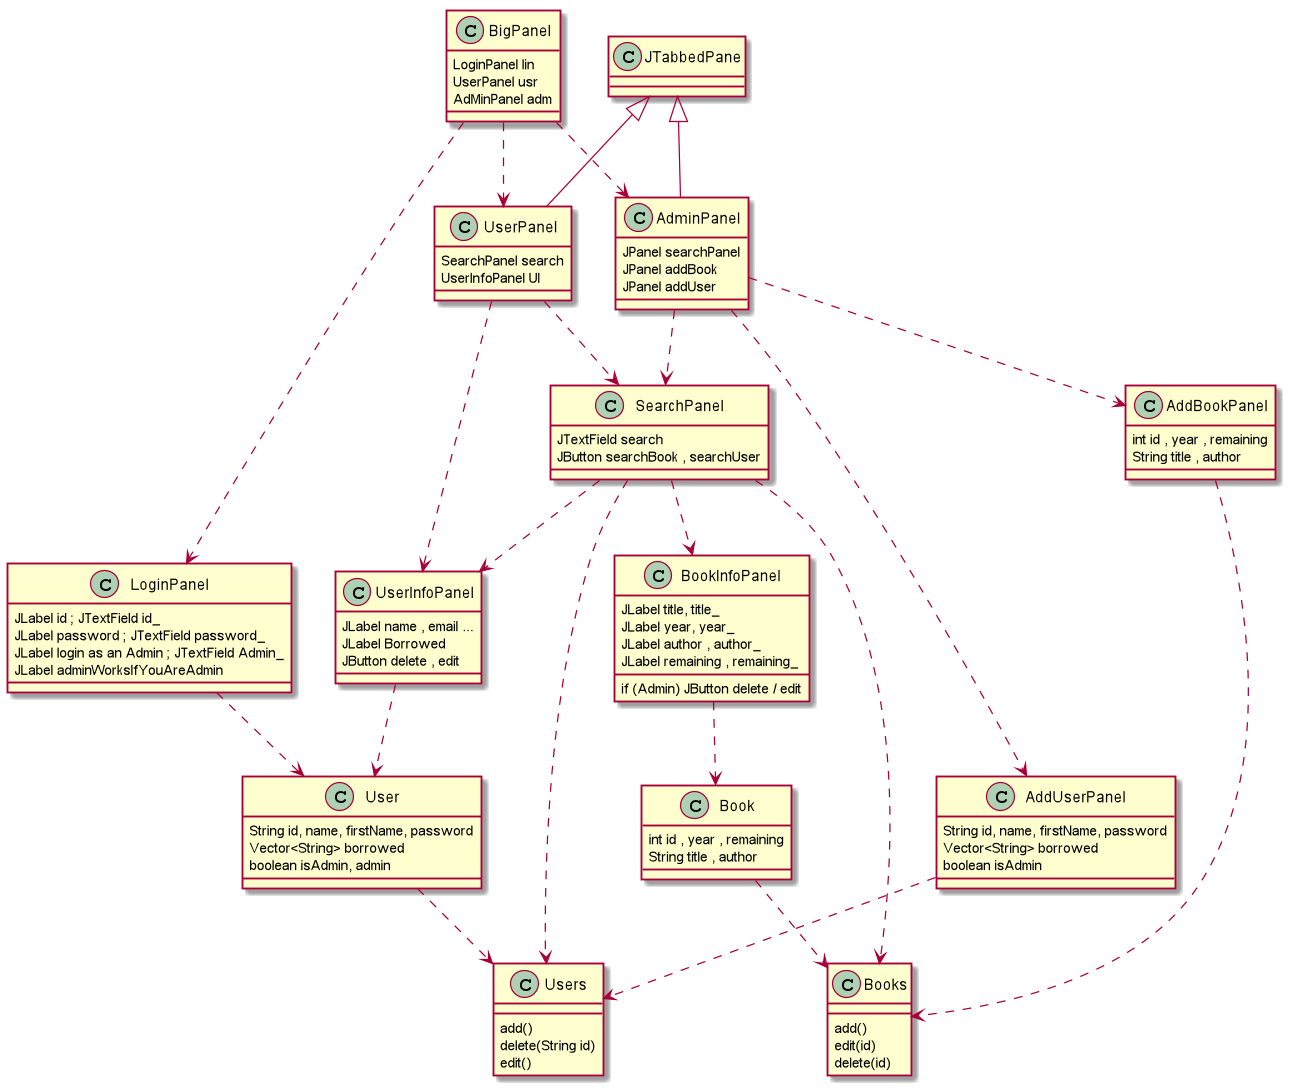

The diagram above was rendered by PlantUML. Its source (embedded in the PNG):
@startuml

class LoginPanel{
    JLabel id ; JTextField id_
    JLabel password ; JTextField password_
    JLabel login as an Admin ; JTextField Admin_
    JLabel adminWorksIfYouAreAdmin
}

LoginPanel ..> User

class User{
    String id, name, firstName, password
    Vector<String> borrowed
    boolean isAdmin, admin
}

User ..> Users

class Users{
    add()
    delete(String id)
    edit()
}

class UserInfoPanel{
    JLabel name , email ...
    JLabel Borrowed
    JButton delete , edit
}

UserInfoPanel ..> User

class UserPanel extends JTabbedPane{

    SearchPanel search
    UserInfoPanel UI

}

UserPanel ..> UserInfoPanel
UserPanel ..> SearchPanel


class SearchPanel{
    JTextField search
    JButton searchBook , searchUser
}

SearchPanel ..> Books
SearchPanel ..> Users
SearchPanel ..> UserInfoPanel
SearchPanel ..> BookInfoPanel

class BookInfoPanel{
    JLabel title, title_
    JLabel year, year_
    JLabel author , author_
    JLabel remaining , remaining_
    if (Admin) JButton delete / edit
}

BookInfoPanel ..> Book

class Book{
    int id , year , remaining
    String title , author
}

Book ..> Books


class AdminPanel extends JTabbedPane{
    JPanel searchPanel
    JPanel addBook
    JPanel addUser
}

AdminPanel ..> AddBookPanel
AdminPanel ..> AddUserPanel
AdminPanel ..> SearchPanel

class AddBookPanel {
    int id , year , remaining
    String title , author
}

AddBookPanel ..> Books

class AddUserPanel{
    String id, name, firstName, password
    Vector<String> borrowed
    boolean isAdmin
}

AddUserPanel ..> Users


class Books{
    add()
    edit(id)
    delete(id)
}

class BigPanel{
    LoginPanel lin
    UserPanel usr
    AdMinPanel adm

}
BigPanel ..> LoginPanel
BigPanel ..> UserPanel
BigPanel ..> AdminPanel


@enduml